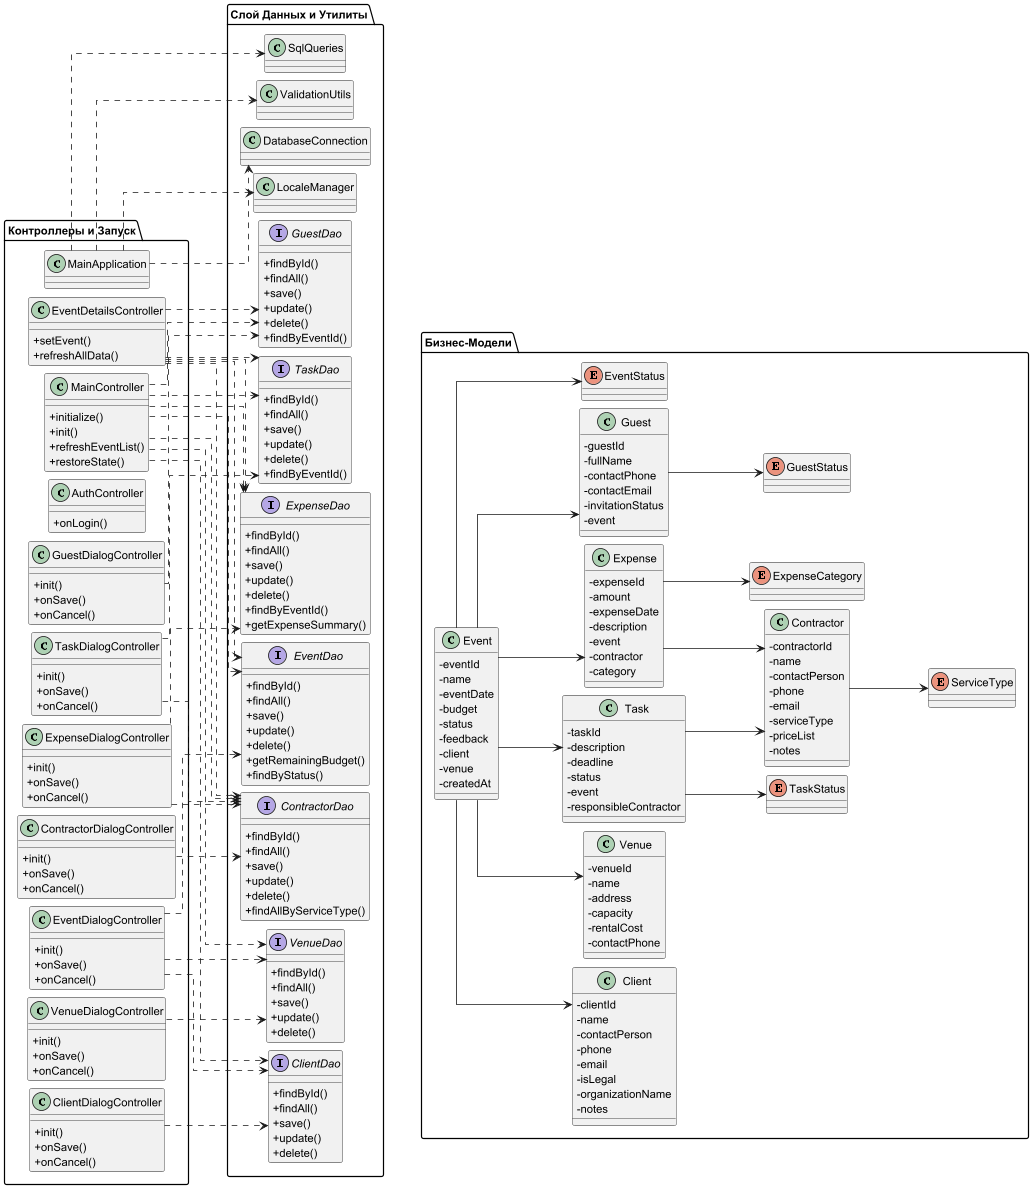

The diagram above was rendered by PlantUML. Its source (embedded in the PNG):
@startuml
left to right direction
skinparam linetype ortho
skinparam nodesep 10
skinparam ranksep 80
skinparam classAttributeIconSize 0
skinparam classMethodIconSize 0

' ========================================================
' УРОВЕНЬ 1: КОНТРОЛЛЕРЫ И ГЛАВНЫЙ ВХОД (ВЕРХ СТРАНИЦЫ)
' ========================================================
package "Контроллеры и Запуск"{
  class MainApplication
  class MainController {
    + initialize()
    + init()
    + refreshEventList()
    + restoreState()
  }
  class EventDetailsController {
    + setEvent()
    + refreshAllData()
  }
  class AuthController {
    + onLogin()
  }
  class ClientDialogController {
    + init()
    + onSave()
    + onCancel()
  }
  class VenueDialogController {
    + init()
    + onSave()
    + onCancel()
  }
  class ContractorDialogController {
    + init()
    + onSave()
    + onCancel()
  }
  class EventDialogController {
    + init()
    + onSave()
    + onCancel()
  }
  class TaskDialogController {
    + init()
    + onSave()
    + onCancel()
  }
  class ExpenseDialogController {
    + init()
    + onSave()
    + onCancel()
  }
  class GuestDialogController {
    + init()
    + onSave()
    + onCancel()
  }
}

' ========================================================
' УРОВЕНЬ 2: DAO ИНТЕРФЕЙСЫ И УТИЛИТЫ (СЕРЕДИНА СТРАНИЦЫ)
' ========================================================
package "Слой Данных и Утилиты" {
  interface ClientDao {
    + findById()
    + findAll()
    + save()
    + update()
    + delete()
  }
  interface VenueDao {
    + findById()
    + findAll()
    + save()
    + update()
    + delete()
  }
  interface ContractorDao {
    + findById()
    + findAll()
    + save()
    + update()
    + delete()
    + findAllByServiceType()
  }
  interface EventDao {
    + findById()
    + findAll()
    + save()
    + update()
    + delete()
    + getRemainingBudget()
    + findByStatus()
  }
  interface TaskDao {
    + findById()
    + findAll()
    + save()
    + update()
    + delete()
    + findByEventId()
  }
  interface ExpenseDao {
    + findById()
    + findAll()
    + save()
    + update()
    + delete()
    + findByEventId()
    + getExpenseSummary()
  }
  interface GuestDao {
    + findById()
    + findAll()
    + save()
    + update()
    + delete()
    + findByEventId()
  }

  ' Утилиты поместим в этот же горизонтальный слой
  class DatabaseConnection
  class LocaleManager
  class SqlQueries
  class ValidationUtils
}

' ========================================================
' УРОВЕНЬ 3: МОДЕЛИ И ENUMS (НИЗ СТРАНИЦЫ)
' ========================================================
package "Бизнес-Модели" {
  class Client {
    - clientId
    - name
    - contactPerson
    - phone
    - email
    - isLegal
    - organizationName
    - notes
  }
  class Venue {
    - venueId
    - name
    - address
    - capacity
    - rentalCost
    - contactPhone
  }
  class Contractor {
    - contractorId
    - name
    - contactPerson
    - phone
    - email
    - serviceType
    - priceList
    - notes
  }
  class Event {
    - eventId
    - name
    - eventDate
    - budget
    - status
    - feedback
    - client
    - venue
    - createdAt
  }
  class Task {
    - taskId
    - description
    - deadline
    - status
    - event
    - responsibleContractor
  }
  class Expense {
    - expenseId
    - amount
    - expenseDate
    - description
    - event
    - contractor
    - category
  }
  class Guest {
    - guestId
    - fullName
    - contactPhone
    - contactEmail
    - invitationStatus
    - event
  }

  enum EventStatus
  enum TaskStatus
  enum GuestStatus
  enum ServiceType
  enum ExpenseCategory
}

' ========== ЖЕСТКОЕ СВЯЗЫВАНИЕ СЛОЕВ (СВЕРХУ ВНИЗ) ==========
' Эти невидимые стрелки принудительно опускают DAO под Контроллеры, а Модели под DAO
MainController -[hidden]down-> EventDao
MainApplication -[hidden]down-> DatabaseConnection
EventDao -[hidden]down-> Event

' ========== РЕАЛЬНЫЕ СВЯЗИ СИСТЕМЫ ==========
' Зависимости контроллеров от DAO
MainController ..> EventDao
MainController ..> ClientDao
MainController ..> VenueDao
MainController ..> ExpenseDao
MainController ..> TaskDao
MainController ..> GuestDao
MainController ..> ContractorDao

EventDetailsController ..> ExpenseDao
EventDetailsController ..> TaskDao
EventDetailsController ..> GuestDao
EventDetailsController ..> EventDao
EventDetailsController ..> ContractorDao

ClientDialogController ..> ClientDao
VenueDialogController ..> VenueDao
ContractorDialogController ..> ContractorDao
EventDialogController ..> ClientDao
EventDialogController ..> VenueDao
EventDialogController ..> EventDao
TaskDialogController ..> TaskDao
TaskDialogController ..> ContractorDao
ExpenseDialogController ..> ExpenseDao
ExpenseDialogController ..> ContractorDao
GuestDialogController ..> GuestDao

' Композиция/агрегация между моделями
Event --> Client
Event --> Venue
Event --> Task
Event --> Expense
Event --> Guest
Task --> Contractor
Expense --> Contractor

' Использование перечислений
Event --> EventStatus
Task --> TaskStatus
Guest --> GuestStatus
Contractor --> ServiceType
Expense --> ExpenseCategory

' Зависимость утилит и главного класса
MainApplication ..> DatabaseConnection
MainApplication ..> LocaleManager
MainApplication ..> SqlQueries
MainApplication ..> ValidationUtils

@enduml